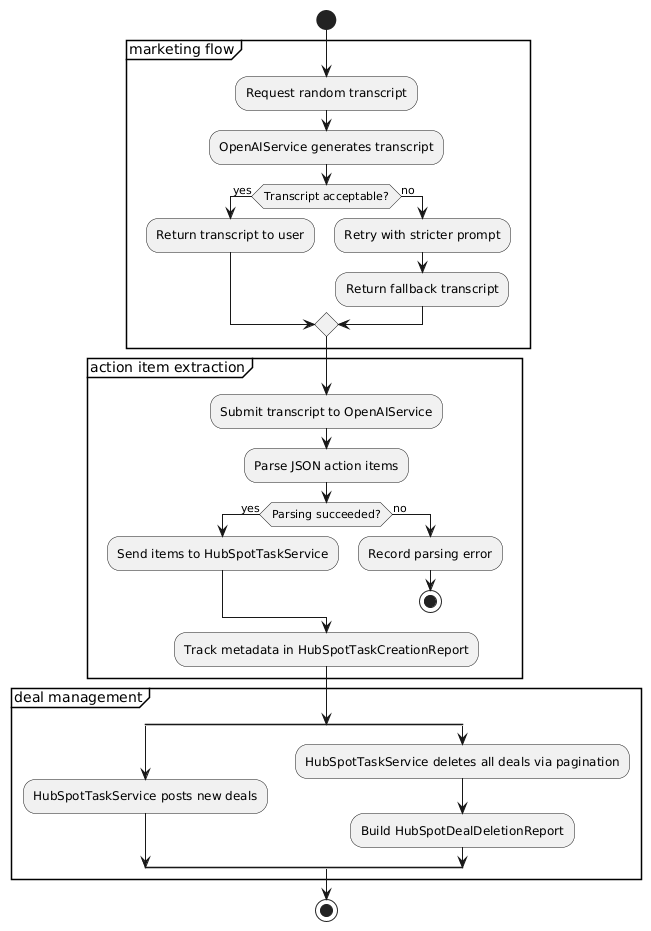

The diagram above was rendered by PlantUML. Its source (embedded in the PNG):
@startuml
start

partition "marketing flow" {
  :Request random transcript;
  :OpenAIService generates transcript;
  if (Transcript acceptable?) then (yes)
    :Return transcript to user;
  else (no)
    :Retry with stricter prompt;
    :Return fallback transcript;
  endif
}

partition "action item extraction" {
  :Submit transcript to OpenAIService;
  :Parse JSON action items;
  if (Parsing succeeded?) then (yes)
    :Send items to HubSpotTaskService;
  else (no)
    :Record parsing error;
    stop
  endif
  :Track metadata in HubSpotTaskCreationReport;
}

partition "deal management" {
  split
    :HubSpotTaskService posts new deals;
  split again
    :HubSpotTaskService deletes all deals via pagination;
    :Build HubSpotDealDeletionReport;
  end split
}

stop
@enduml